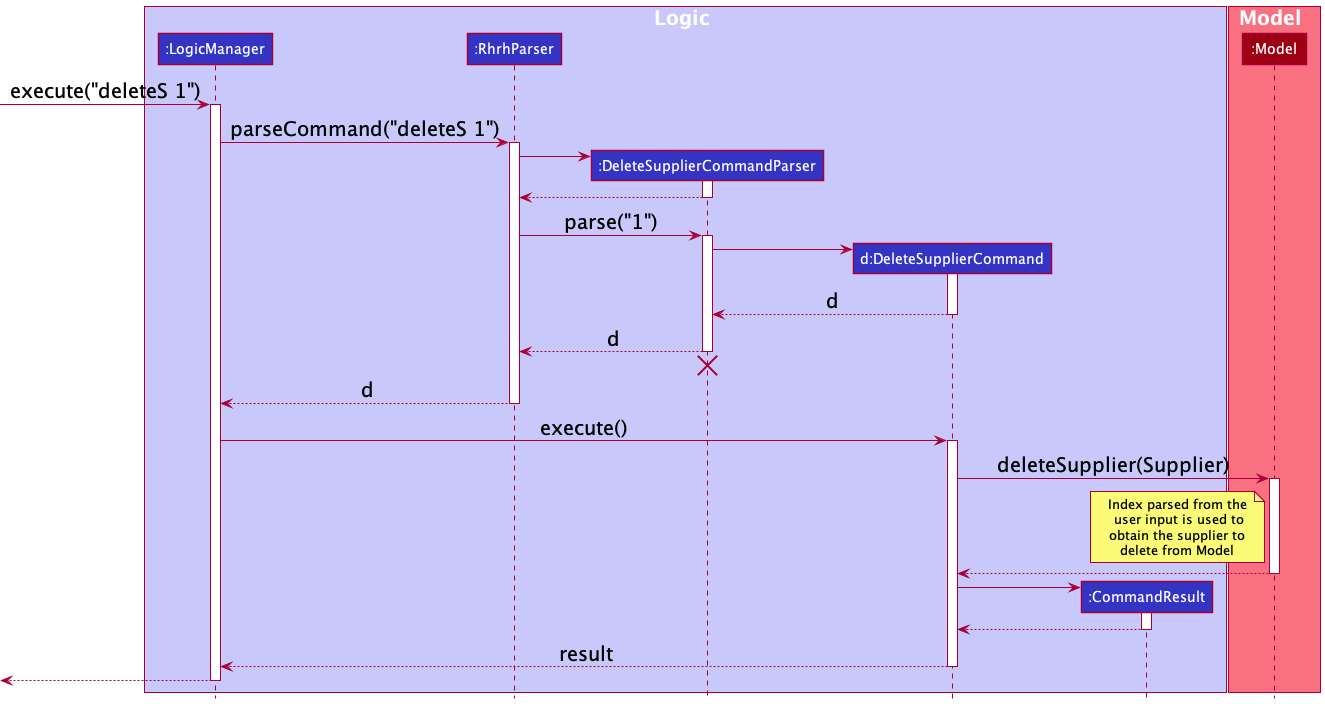

The diagram above was rendered by PlantUML. Its source (embedded in the PNG):
@startuml
!include style.puml

box Logic LOGIC_COLOR_T1
participant ":LogicManager" as LogicManager LOGIC_COLOR
participant ":RhrhParser" as RhrhParser LOGIC_COLOR
participant ":DeleteSupplierCommandParser" as DeleteSupplierCommandParser LOGIC_COLOR
participant "d:DeleteSupplierCommand" as DeleteSupplierCommand LOGIC_COLOR
participant ":CommandResult" as CommandResult LOGIC_COLOR
end box

box Model MODEL_COLOR_T1
participant ":Model" as Model MODEL_COLOR
end box

[-> LogicManager : execute("deleteS 1")
activate LogicManager

LogicManager -> RhrhParser : parseCommand("deleteS 1")
activate RhrhParser

create DeleteSupplierCommandParser
RhrhParser -> DeleteSupplierCommandParser
activate DeleteSupplierCommandParser

DeleteSupplierCommandParser --> RhrhParser
deactivate DeleteSupplierCommandParser

RhrhParser -> DeleteSupplierCommandParser : parse("1")
activate DeleteSupplierCommandParser

create DeleteSupplierCommand
DeleteSupplierCommandParser -> DeleteSupplierCommand
activate DeleteSupplierCommand

DeleteSupplierCommand --> DeleteSupplierCommandParser : d
deactivate DeleteSupplierCommand

DeleteSupplierCommandParser --> RhrhParser : d
deactivate DeleteSupplierCommandParser
'Hidden arrow to position the destroy marker below the end of the activation bar.
DeleteSupplierCommandParser -[hidden]-> RhrhParser
destroy DeleteSupplierCommandParser

RhrhParser --> LogicManager : d
deactivate RhrhParser

LogicManager -> DeleteSupplierCommand : execute()
activate DeleteSupplierCommand

DeleteSupplierCommand -> Model : deleteSupplier(Supplier)
activate Model
note left of Model : Index parsed from the\n user input is used to\n obtain the supplier to \ndelete from Model

Model --> DeleteSupplierCommand
deactivate Model

create CommandResult
DeleteSupplierCommand -> CommandResult
activate CommandResult

CommandResult --> DeleteSupplierCommand
deactivate CommandResult

DeleteSupplierCommand --> LogicManager : result
deactivate DeleteSupplierCommand

[<--LogicManager
deactivate LogicManager
@enduml